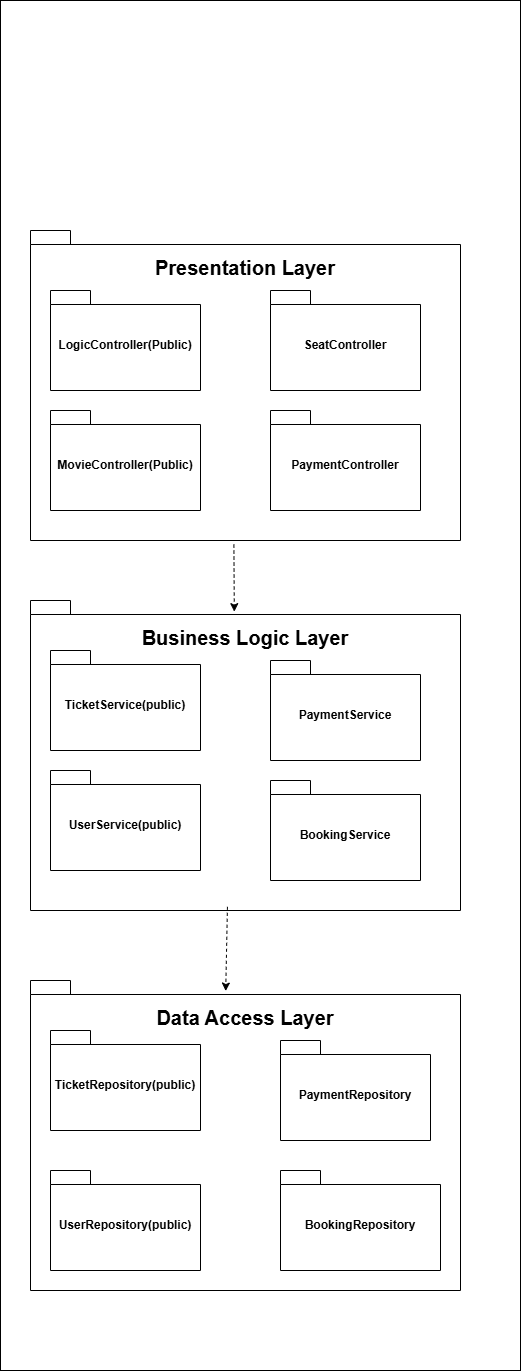

The diagram above was exported from draw.io. Its source (the exported page's mxGraphModel, read from the mxfile embedded in the PNG):
<mxGraphModel dx="1050" dy="1622" grid="1" gridSize="10" guides="1" tooltips="1" connect="1" arrows="1" fold="1" page="1" pageScale="1" pageWidth="850" pageHeight="1100" math="0" shadow="0">
  <root>
    <mxCell id="0" />
    <mxCell id="1" parent="0" />
    <mxCell id="gSf2Gdual2CBZeCEZ_i0-1" value="" style="whiteSpace=wrap;html=1;" vertex="1" parent="1">
      <mxGeometry x="200" y="-230" width="520" height="1370" as="geometry" />
    </mxCell>
    <mxCell id="tZrnQM9lVr5RkeVb-oZc-1" value="&lt;font style=&quot;font-size: 20px;&quot;&gt;Presentation Layer&lt;/font&gt;&lt;div&gt;&lt;br&gt;&lt;/div&gt;&lt;div&gt;&lt;br&gt;&lt;/div&gt;&lt;div&gt;&lt;br&gt;&lt;/div&gt;&lt;div&gt;&lt;br&gt;&lt;/div&gt;&lt;div&gt;&lt;br&gt;&lt;/div&gt;&lt;div&gt;&lt;br&gt;&lt;/div&gt;&lt;div&gt;&lt;br&gt;&lt;/div&gt;&lt;div&gt;&lt;br&gt;&lt;/div&gt;&lt;div&gt;&lt;br&gt;&lt;/div&gt;&lt;div&gt;&lt;br&gt;&lt;/div&gt;&lt;div&gt;&lt;br&gt;&lt;/div&gt;&lt;div&gt;&lt;br&gt;&lt;/div&gt;&lt;div&gt;&lt;br&gt;&lt;/div&gt;&lt;div&gt;&lt;br&gt;&lt;/div&gt;&lt;div&gt;&lt;br&gt;&lt;/div&gt;&lt;div&gt;&lt;br&gt;&lt;/div&gt;&lt;div&gt;&lt;br&gt;&lt;/div&gt;" style="shape=folder;fontStyle=1;spacingTop=10;tabWidth=40;tabHeight=14;tabPosition=left;html=1;whiteSpace=wrap;" parent="1" vertex="1">
      <mxGeometry x="230" width="430" height="310" as="geometry" />
    </mxCell>
    <mxCell id="tZrnQM9lVr5RkeVb-oZc-2" value="LogicController(Public)" style="shape=folder;fontStyle=1;spacingTop=10;tabWidth=40;tabHeight=14;tabPosition=left;html=1;whiteSpace=wrap;" parent="1" vertex="1">
      <mxGeometry x="250" y="60" width="150" height="100" as="geometry" />
    </mxCell>
    <mxCell id="tZrnQM9lVr5RkeVb-oZc-3" value="MovieController(Public)" style="shape=folder;fontStyle=1;spacingTop=10;tabWidth=40;tabHeight=14;tabPosition=left;html=1;whiteSpace=wrap;" parent="1" vertex="1">
      <mxGeometry x="250" y="180" width="150" height="100" as="geometry" />
    </mxCell>
    <mxCell id="tZrnQM9lVr5RkeVb-oZc-4" value="SeatController" style="shape=folder;fontStyle=1;spacingTop=10;tabWidth=40;tabHeight=14;tabPosition=left;html=1;whiteSpace=wrap;" parent="1" vertex="1">
      <mxGeometry x="470" y="60" width="150" height="100" as="geometry" />
    </mxCell>
    <mxCell id="tZrnQM9lVr5RkeVb-oZc-5" value="PaymentController" style="shape=folder;fontStyle=1;spacingTop=10;tabWidth=40;tabHeight=14;tabPosition=left;html=1;whiteSpace=wrap;" parent="1" vertex="1">
      <mxGeometry x="470" y="180" width="150" height="100" as="geometry" />
    </mxCell>
    <mxCell id="tZrnQM9lVr5RkeVb-oZc-6" value="&lt;font style=&quot;font-size: 20px;&quot;&gt;Business Logic Layer&lt;/font&gt;&lt;div&gt;&lt;br&gt;&lt;/div&gt;&lt;div&gt;&lt;br&gt;&lt;/div&gt;&lt;div&gt;&lt;br&gt;&lt;/div&gt;&lt;div&gt;&lt;br&gt;&lt;/div&gt;&lt;div&gt;&lt;br&gt;&lt;/div&gt;&lt;div&gt;&lt;br&gt;&lt;/div&gt;&lt;div&gt;&lt;br&gt;&lt;/div&gt;&lt;div&gt;&lt;br&gt;&lt;/div&gt;&lt;div&gt;&lt;br&gt;&lt;/div&gt;&lt;div&gt;&lt;br&gt;&lt;/div&gt;&lt;div&gt;&lt;br&gt;&lt;/div&gt;&lt;div&gt;&lt;br&gt;&lt;/div&gt;&lt;div&gt;&lt;br&gt;&lt;/div&gt;&lt;div&gt;&lt;br&gt;&lt;/div&gt;&lt;div&gt;&lt;br&gt;&lt;/div&gt;&lt;div&gt;&lt;br&gt;&lt;/div&gt;&lt;div&gt;&lt;br&gt;&lt;/div&gt;" style="shape=folder;fontStyle=1;spacingTop=10;tabWidth=40;tabHeight=14;tabPosition=left;html=1;whiteSpace=wrap;" parent="1" vertex="1">
      <mxGeometry x="230" y="370" width="430" height="310" as="geometry" />
    </mxCell>
    <mxCell id="tZrnQM9lVr5RkeVb-oZc-7" value="TicketService(public)" style="shape=folder;fontStyle=1;spacingTop=10;tabWidth=40;tabHeight=14;tabPosition=left;html=1;whiteSpace=wrap;" parent="1" vertex="1">
      <mxGeometry x="250" y="420" width="150" height="100" as="geometry" />
    </mxCell>
    <mxCell id="tZrnQM9lVr5RkeVb-oZc-8" value="UserService(public)" style="shape=folder;fontStyle=1;spacingTop=10;tabWidth=40;tabHeight=14;tabPosition=left;html=1;whiteSpace=wrap;" parent="1" vertex="1">
      <mxGeometry x="250" y="540" width="150" height="100" as="geometry" />
    </mxCell>
    <mxCell id="tZrnQM9lVr5RkeVb-oZc-9" value="BookingService" style="shape=folder;fontStyle=1;spacingTop=10;tabWidth=40;tabHeight=14;tabPosition=left;html=1;whiteSpace=wrap;" parent="1" vertex="1">
      <mxGeometry x="470" y="550" width="150" height="100" as="geometry" />
    </mxCell>
    <mxCell id="tZrnQM9lVr5RkeVb-oZc-10" value="PaymentService" style="shape=folder;fontStyle=1;spacingTop=10;tabWidth=40;tabHeight=14;tabPosition=left;html=1;whiteSpace=wrap;" parent="1" vertex="1">
      <mxGeometry x="470" y="430" width="150" height="100" as="geometry" />
    </mxCell>
    <mxCell id="tZrnQM9lVr5RkeVb-oZc-11" value="&lt;font style=&quot;font-size: 20px;&quot;&gt;Data Access Layer&lt;/font&gt;&lt;div&gt;&lt;br&gt;&lt;/div&gt;&lt;div&gt;&lt;br&gt;&lt;/div&gt;&lt;div&gt;&lt;br&gt;&lt;/div&gt;&lt;div&gt;&lt;br&gt;&lt;/div&gt;&lt;div&gt;&lt;br&gt;&lt;/div&gt;&lt;div&gt;&lt;br&gt;&lt;/div&gt;&lt;div&gt;&lt;br&gt;&lt;/div&gt;&lt;div&gt;&lt;br&gt;&lt;/div&gt;&lt;div&gt;&lt;br&gt;&lt;/div&gt;&lt;div&gt;&lt;br&gt;&lt;/div&gt;&lt;div&gt;&lt;br&gt;&lt;/div&gt;&lt;div&gt;&lt;br&gt;&lt;/div&gt;&lt;div&gt;&lt;br&gt;&lt;/div&gt;&lt;div&gt;&lt;br&gt;&lt;/div&gt;&lt;div&gt;&lt;br&gt;&lt;/div&gt;&lt;div&gt;&lt;br&gt;&lt;/div&gt;&lt;div&gt;&lt;br&gt;&lt;/div&gt;" style="shape=folder;fontStyle=1;spacingTop=10;tabWidth=40;tabHeight=14;tabPosition=left;html=1;whiteSpace=wrap;" parent="1" vertex="1">
      <mxGeometry x="230" y="750" width="430" height="310" as="geometry" />
    </mxCell>
    <mxCell id="tZrnQM9lVr5RkeVb-oZc-12" value="TicketRepository(public)" style="shape=folder;fontStyle=1;spacingTop=10;tabWidth=40;tabHeight=14;tabPosition=left;html=1;whiteSpace=wrap;" parent="1" vertex="1">
      <mxGeometry x="250" y="800" width="150" height="100" as="geometry" />
    </mxCell>
    <mxCell id="tZrnQM9lVr5RkeVb-oZc-13" value="UserRepository(public)" style="shape=folder;fontStyle=1;spacingTop=10;tabWidth=40;tabHeight=14;tabPosition=left;html=1;whiteSpace=wrap;" parent="1" vertex="1">
      <mxGeometry x="250" y="940" width="150" height="100" as="geometry" />
    </mxCell>
    <mxCell id="tZrnQM9lVr5RkeVb-oZc-14" value="BookingRepository" style="shape=folder;fontStyle=1;spacingTop=10;tabWidth=40;tabHeight=14;tabPosition=left;html=1;whiteSpace=wrap;" parent="1" vertex="1">
      <mxGeometry x="480" y="940" width="160" height="100" as="geometry" />
    </mxCell>
    <mxCell id="tZrnQM9lVr5RkeVb-oZc-15" value="PaymentRepository" style="shape=folder;fontStyle=1;spacingTop=10;tabWidth=40;tabHeight=14;tabPosition=left;html=1;whiteSpace=wrap;" parent="1" vertex="1">
      <mxGeometry x="480" y="810" width="150" height="100" as="geometry" />
    </mxCell>
    <mxCell id="tZrnQM9lVr5RkeVb-oZc-16" value="" style="endArrow=classic;html=1;rounded=0;exitX=0.473;exitY=1.013;exitDx=0;exitDy=0;exitPerimeter=0;entryX=0.474;entryY=0.036;entryDx=0;entryDy=0;entryPerimeter=0;dashed=1;" parent="1" source="tZrnQM9lVr5RkeVb-oZc-1" target="tZrnQM9lVr5RkeVb-oZc-6" edge="1">
      <mxGeometry width="50" height="50" relative="1" as="geometry">
        <mxPoint x="400" y="310" as="sourcePoint" />
        <mxPoint x="450" y="260" as="targetPoint" />
      </mxGeometry>
    </mxCell>
    <mxCell id="tZrnQM9lVr5RkeVb-oZc-17" value="" style="endArrow=classic;html=1;rounded=0;exitX=0.458;exitY=0.988;exitDx=0;exitDy=0;exitPerimeter=0;entryX=0.454;entryY=0.034;entryDx=0;entryDy=0;entryPerimeter=0;dashed=1;" parent="1" source="tZrnQM9lVr5RkeVb-oZc-6" target="tZrnQM9lVr5RkeVb-oZc-11" edge="1">
      <mxGeometry width="50" height="50" relative="1" as="geometry">
        <mxPoint x="425" y="680" as="sourcePoint" />
        <mxPoint x="426" y="747" as="targetPoint" />
      </mxGeometry>
    </mxCell>
  </root>
</mxGraphModel>